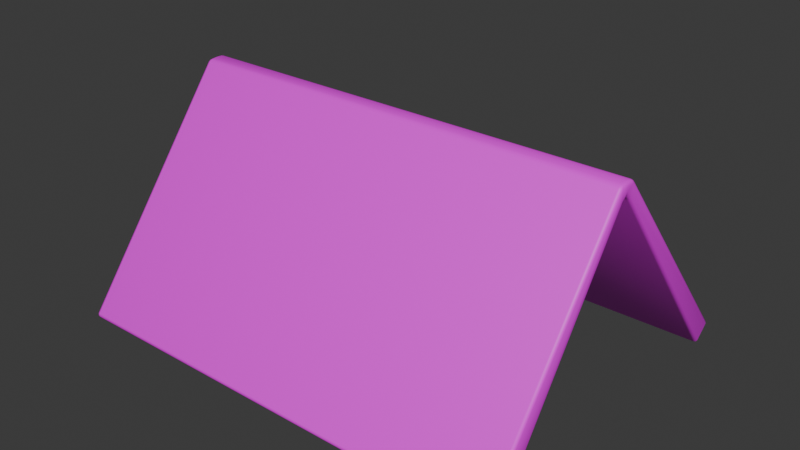 # Source: caseidentifier.blend  (saved by Blender 4.2.67; exported with 4.5.12 LTS)
import bpy
from mathutils import Matrix  # noqa: F401  (used for matrix-valued properties, if any)

bpy.ops.wm.read_factory_settings(use_empty=True)
scene = bpy.context.scene
scene.name = 'Scene'

# ---- images (referenced by path relative to the original .blend; pixels are not part of the script)
import os
ASSET_DIR = os.environ.get("B2B_ASSET_DIR", "")  # directory of the original .blend (textures are referenced by path, not embedded)
HERE = os.path.dirname(os.path.abspath(__file__))  # packed textures are extracted next to this script under _unpacked/

def load_image(name, relpath, width, height, colorspace="sRGB"):
    """Load a texture the original file referenced (path relative to the .blend, or extracted next to this script)."""
    p = next((c for c in (os.path.join(HERE, relpath), os.path.join(ASSET_DIR, relpath)) if relpath and os.path.exists(c)), "")
    if p:
        img = bpy.data.images.load(p, check_existing=True)
        img.name = name
    else:  # same state as the original file: an image datablock whose file is absent (Cycles renders it pink)
        img = bpy.data.images.new(name, width, height)
        img.source = "FILE"
        img.filepath = "//" + (relpath or name)
    img.colorspace_settings.name = colorspace
    return img
img_marker_png_002 = load_image('Marker.png.002', 'Marker.png', 1024, 1024, 'sRGB')

# ---- materials (node trees are filled in below, after node groups)
mat_material_002 = bpy.data.materials.new('Material.002')

# ---- material node trees
mat_material_002.use_nodes = True; mat_material_002.node_tree.nodes.clear()
_N = mat_material_002.node_tree.nodes; _L = mat_material_002.node_tree.links
n0 = _N.new('ShaderNodeBsdfPrincipled'); n0.name = 'Principled BSDF'; n0.location = (10, 300)
n1 = _N.new('ShaderNodeOutputMaterial'); n1.name = 'Material Output'; n1.location = (300, 300)
n2 = _N.new('ShaderNodeTexImage'); n2.name = 'Image Texture'; n2.location = (-338, 222)
n2.image = img_marker_png_002
_L.new(n0.outputs[0], n1.inputs[0])
_L.new(n2.outputs[0], n0.inputs[0])
n1.is_active_output = True

# ---- world
world_world = bpy.data.worlds.new('World'); scene.world = world_world
world_world.use_nodes = True; world_world.node_tree.nodes.clear()
_N = world_world.node_tree.nodes; _L = world_world.node_tree.links
n0 = _N.new('ShaderNodeOutputWorld'); n0.name = 'World Output'; n0.location = (300, 300)
n1 = _N.new('ShaderNodeBackground'); n1.name = 'Background'; n1.location = (10, 300)
n1.inputs[0].default_value = (0.05088, 0.05088, 0.05088, 1.0)
_L.new(n1.outputs[0], n0.inputs[0])
n0.is_active_output = True
world_world.color = (0.05088, 0.05088, 0.05088)
world_world.sun_shadow_jitter_overblur = 0.0

# ---- meshes
me_plane_002 = bpy.data.meshes.new('Plane.002')
me_plane_002.from_pydata([(0.2888, 0.235, -0.1521), (-0.2888, 0.235, -0.1521), (0.2888, -0.2232, -0.1534), (-0.2888, -0.2232, -0.1534), (0.2888, 0.006145, 0.1185), (0.2888, -0.01491, 0.118), (0.2888, -0.004606, 0.1189), (-0.2888, -0.01491, 0.118), (-0.2888, 0.006145, 0.1185), (-0.2888, -0.004606, 0.1189), (0.2888, 0.2124, -0.1712), (-0.2888, 0.2124, -0.1712), (0.2888, -0.1997, -0.1714), (-0.2888, -0.1997, -0.1714), (0.2888, 0.004782, 0.09427), (0.2888, -0.01244, 0.09535), (0.2888, -0.003473, 0.103), (-0.2888, -0.01244, 0.09535), (-0.2888, 0.004782, 0.09427), (-0.2888, -0.003473, 0.103)], [], [(4, 0, 1, 8), (7, 5, 6, 9), (9, 6, 4, 8), (5, 7, 3, 2), (14, 18, 11, 10), (17, 19, 16, 15), (19, 18, 14, 16), (15, 12, 13, 17), (1, 0, 10, 11), (2, 3, 13, 12), (7, 9, 19, 17), (6, 5, 15, 16), (9, 8, 18, 19), (4, 6, 16, 14), (5, 2, 12, 15), (3, 7, 17, 13), (0, 4, 14, 10), (8, 1, 11, 18)])
me_plane_002.polygons.foreach_set('use_smooth', [True] * 18)
_uv = me_plane_002.uv_layers.new(name='UVMap')
_uv.uv.foreach_set('vector', [0.02047, 0.9621, 0.02047, 0.7342, 0.2062, 0.7342, 0.2062, 0.9621, 0.06242, 0.6752, 0.06667, 0.6747, 0.07353, 0.6771, 0.06185, 0.6759, 0.06185, 0.6759, 0.07353, 0.6771, 0.08613, 0.679, 0.06135, 0.6768, 0.2505, 0.14, 0.2505, 0.2796, 0.08502, 0.2796, 0.08502, 0.14, 0.08502, 0.4195, 0.08502, 0.2798, 0.248, 0.2798, 0.248, 0.4195, 0.0608, 0.6737, 0.06026, 0.6746, 0.06148, 0.6624, 0.06154, 0.6684, 0.06026, 0.6746, 0.05891, 0.6748, 0.05425, 0.6452, 0.06148, 0.6624, 0.2426, 0.5593, 0.08502, 0.5593, 0.08502, 0.4197, 0.2426, 0.4197, 0.08502, 0.5595, 0.2247, 0.5595, 0.2247, 0.5738, 0.08502, 0.5738, 0.06475, 0.6716, 0.06286, 0.6737, 0.06321, 0.6738, 0.06469, 0.6713, 0.06242, 0.6752, 0.06185, 0.6759, 0.06026, 0.6746, 0.0608, 0.6737, 0.07353, 0.6771, 0.06667, 0.6747, 0.06154, 0.6684, 0.06148, 0.6624, 0.06185, 0.6759, 0.06135, 0.6768, 0.05891, 0.6748, 0.06026, 0.6746, 0.08613, 0.679, 0.07353, 0.6771, 0.06148, 0.6624, 0.05425, 0.6452, 0.06667, 0.6747, 0.06475, 0.6716, 0.06469, 0.6713, 0.06154, 0.6684, 0.06286, 0.6737, 0.06242, 0.6752, 0.0608, 0.6737, 0.06321, 0.6738, 0.08483, 9.418e-05, 0.08613, 0.679, 0.05425, 0.6452, 9.417e-05, 0.0002455, 0.06135, 0.6768, 0.01591, 0.6806, 0.0156, 0.6768, 0.05891, 0.6748])
me_plane_002.materials.append(mat_material_002)
me_plane_002.update()

# ---- objects
ob_marker_001 = bpy.data.objects.new('Marker.001', me_plane_002)

# ---- transforms, parenting, visibility, modifiers, constraints
ob_marker_001.location = (0.0, 0.0, 0.0)
_m = ob_marker_001.modifiers.new('Bevel', 'BEVEL')
_m.width = 0.004
_m.width_pct = 0.004
_m.segments = 2

# ---- collection membership
scene.collection.objects.link(ob_marker_001)

# ---- scene / render settings (as saved in the file)
scene.frame_start = 1; scene.frame_end = 250; scene.frame_set(1)
scene.render.engine = 'BLENDER_EEVEE_NEXT'
bpy.context.view_layer.update()

# ---- added for rendering (the .blend has no active camera and no usable light): camera, sun
cam_auto = bpy.data.cameras.new('AutoCamera')
cam_auto.lens = 50.0
cam_auto.sensor_width = 36.0
cam_auto.clip_end = 1000.0
ob_auto_camera = bpy.data.objects.new('AutoCamera', cam_auto)
scene.collection.objects.link(ob_auto_camera)
ob_auto_camera.location = (0.730793, -0.871052, 0.559217)
ob_auto_camera.rotation_euler = (1.09748, -7.21219e-08, 0.694738)
scene.camera = ob_auto_camera
light_auto_sun = bpy.data.lights.new('AutoSun', 'SUN')
light_auto_sun.energy = 3.0
light_auto_sun.angle = 0.0523599
ob_auto_sun = bpy.data.objects.new('AutoSun', light_auto_sun)
scene.collection.objects.link(ob_auto_sun)
ob_auto_sun.rotation_euler = (0.872665, 0.174533, 0.523599)
bpy.context.view_layer.update()
